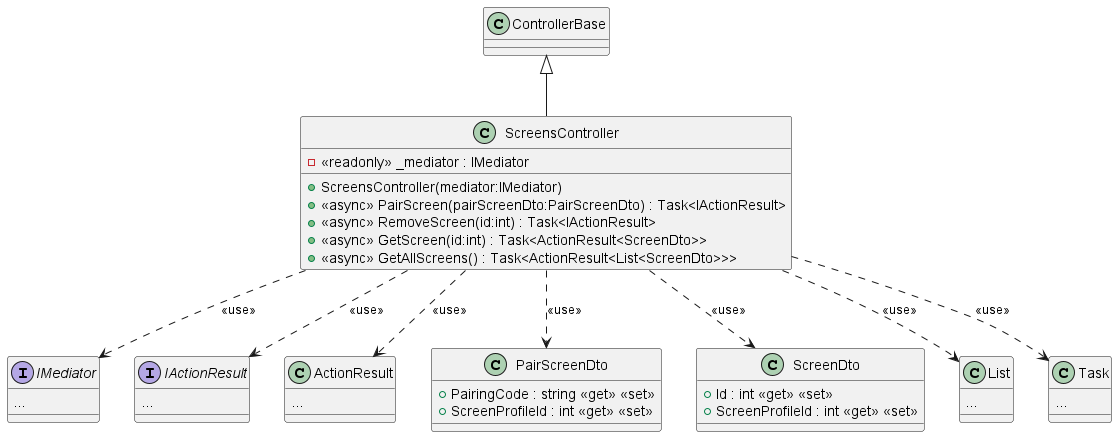

The diagram above was rendered by PlantUML. Its source (embedded in the PNG):
@startuml
class ScreensController {
    - <<readonly>> _mediator : IMediator
    + ScreensController(mediator:IMediator)
    + <<async>> PairScreen(pairScreenDto:PairScreenDto) : Task<IActionResult>
    + <<async>> RemoveScreen(id:int) : Task<IActionResult>
    + <<async>> GetScreen(id:int) : Task<ActionResult<ScreenDto>>
    + <<async>> GetAllScreens() : Task<ActionResult<List<ScreenDto>>>
}
ControllerBase <|-- ScreensController
interface IMediator {
...
}
ScreensController ..> IMediator: <<use>>
interface IActionResult {
...
}
ScreensController ..> IActionResult: <<use>>
class ActionResult {
...
}
ScreensController ..> ActionResult: <<use>>
ScreensController ..> PairScreenDto: <<use>>
class PairScreenDto {
    + PairingCode : string <<get>> <<set>>
    + ScreenProfileId : int <<get>> <<set>>
}
ScreensController ..> ScreenDto: <<use>>
class ScreenDto {
    + Id : int <<get>> <<set>>
    + ScreenProfileId : int <<get>> <<set>>
}
class List {
...
}
ScreensController ..> List: <<use>>
class Task {
...
}
ScreensController ..> Task: <<use>>
@enduml